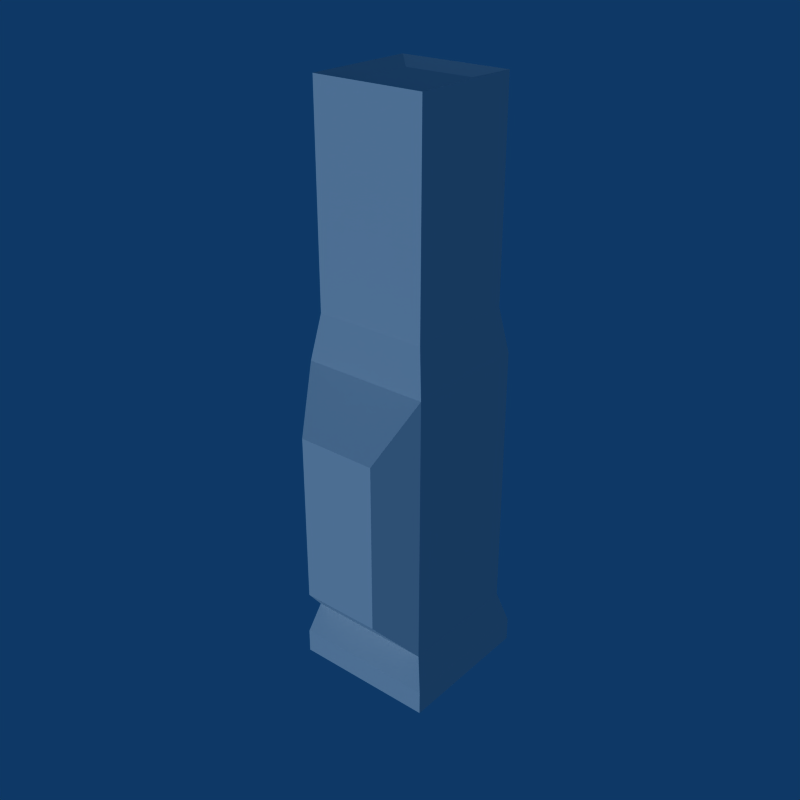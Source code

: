 # Source: Weapon_Gun.blend  (saved by Blender 2.49.2; exported with 4.5.12 LTS)
import bpy
from mathutils import Matrix  # noqa: F401  (used for matrix-valued properties, if any)

bpy.ops.wm.read_factory_settings(use_empty=True)
scene = bpy.context.scene
scene.name = 'Scene'

# ---- collections
col_collection_1 = bpy.data.collections.new('Collection 1'); scene.collection.children.link(col_collection_1)

# ---- world
world_world = bpy.data.worlds.new('World'); scene.world = world_world
world_world.color = (0.05656, 0.2208, 0.4)
world_world.use_sun_shadow = False
world_world.sun_shadow_jitter_overblur = 0.0
world_world.cycles.sampling_method = 'MANUAL'
world_world.cycles.sample_map_resolution = 256

# ---- lights
light_lamp = bpy.data.lights.new('Lamp', 'SUN')
light_lamp.transmission_factor = 0.0
light_lamp.angle = 1.571
light_lamp.energy = 1.0
light_lamp.shadow_buffer_clip_start = 0.5
light_lamp.shadow_soft_size = 1.0
light_lamp.shadow_cascade_max_distance = 1000.0
light_lamp.cycles.use_multiple_importance_sampling = False

# ---- meshes
me_gun = bpy.data.meshes.new('Gun')
me_gun.from_pydata([(0.1113, -0.08554, -0.4076), (0.1113, -0.08554, 0.0671), (-0.1113, -0.08554, 0.0671), (-0.1113, -0.08554, -0.4076), (-0.1113, 0.1373, 0.0671), (-0.1113, 0.1373, -0.4076), (0.1113, 0.1373, -0.4076), (0.1113, 0.1373, 0.0671), (-0.1271, 0.1531, -0.4665), (0.1271, 0.1531, -0.4665), (0.1271, -0.1013, -0.4665), (-0.1271, -0.1013, -0.4665), (0.1271, -0.1013, -0.5093), (-0.1271, -0.1013, -0.5093), (-0.1271, 0.1531, -0.5093), (0.1271, 0.1531, -0.5093), (-0.09845, 0.1244, 0.1469), (0.09845, 0.1244, 0.1469), (0.09845, -0.07266, 0.1469), (-0.09845, -0.07266, 0.1469), (0.09845, -0.07266, 0.5093), (-0.09845, -0.07266, 0.5093), (-0.09845, 0.1244, 0.5093), (0.09845, 0.1244, 0.5093), (-0.06102, 0.08694, 0.4992), (0.06102, 0.08694, 0.4992), (0.06102, -0.03519, 0.4992), (-0.06102, -0.03519, 0.4992), (-0.0702, -0.1531, -0.03011), (-0.0702, -0.1531, -0.3294), (0.0702, -0.1531, -0.3294), (0.0702, -0.1531, -0.03011)], [], [(2, 4, 5, 3), (0, 6, 7, 1), (7, 6, 5, 4), (6, 9, 8, 5), (0, 10, 9, 6), (5, 8, 11, 3), (10, 0, 3, 11), (11, 13, 12, 10), (8, 14, 13, 11), (10, 12, 15, 9), (9, 15, 14, 8), (13, 14, 15, 12), (4, 16, 17, 7), (7, 17, 18, 1), (2, 19, 16, 4), (1, 18, 19, 2), (18, 20, 21, 19), (19, 21, 22, 16), (17, 23, 20, 18), (16, 22, 23, 17), (22, 24, 25, 23), (23, 25, 26, 20), (21, 27, 24, 22), (20, 26, 27, 21), (26, 25, 24, 27), (3, 29, 28, 2), (0, 30, 29, 3), (30, 0, 1, 31), (2, 28, 31, 1), (30, 31, 28, 29)])
me_gun.use_remesh_preserve_volume = False
me_gun.use_remesh_preserve_attributes = False
me_gun.use_mirror_vertex_groups = False
me_gun.update()

# ---- objects
ob_gun = bpy.data.objects.new('Gun', me_gun)
ob_empty = bpy.data.objects.new('Empty', None)
ob_lamp = bpy.data.objects.new('Lamp', light_lamp)

# ---- transforms, parenting, visibility, modifiers, constraints
ob_gun.location = (0.0, 0.0, 0.0)
ob_gun.lock_rotations_4d = False
ob_gun.empty_display_type = 'ARROWS'
ob_gun.lineart.crease_threshold = 0.0
ob_empty.location = (1.745, -7.629e-08, 1.814e-07)
ob_empty.rotation_euler = (-1.571, -3.142, 3.142)
ob_empty.lock_rotations_4d = False
ob_empty.empty_display_type = 'ARROWS'
ob_empty.empty_image_offset = (0.0, 0.0)
ob_empty.lineart.crease_threshold = 0.0
ob_lamp.location = (0.0, 0.0, 0.0)
ob_lamp.rotation_euler = (-1.571, -3.142, 3.142)
ob_lamp.lock_rotations_4d = False
ob_lamp.empty_display_type = 'ARROWS'
ob_lamp.lineart.crease_threshold = 0.0

# ---- collection membership
col_collection_1.objects.link(ob_gun)
col_collection_1.objects.link(ob_empty)
col_collection_1.objects.link(ob_lamp)

# ---- scene / render settings (as saved in the file)
scene.frame_start = 1; scene.frame_end = 250; scene.frame_set(1)
scene.render.engine = 'BLENDER_EEVEE_NEXT'
scene.render.image_settings.compression = 90
scene.render.resolution_x = 640
scene.render.resolution_y = 640
scene.render.pixel_aspect_x = 100.0
scene.render.pixel_aspect_y = 100.0
scene.render.fps = 25
scene.render.dither_intensity = 0.0
scene.render.use_compositing = False
scene.render.use_sequencer = False
scene.render.bake_margin = 2
scene.render.bake_bias = 0.0
scene.render.use_stamp_time = False
scene.render.use_stamp_date = False
scene.render.use_stamp_frame = False
scene.render.use_stamp_camera = False
scene.render.use_stamp_scene = False
scene.render.use_stamp_filename = False
scene.render.use_stamp_render_time = False
scene.render.stamp_font_size = 0
scene.cycles.use_denoising = False
scene.cycles.samples = 10
scene.cycles.sampling_pattern = 'TABULATED_SOBOL'
scene.cycles.light_sampling_threshold = 0.0
scene.cycles.use_adaptive_sampling = False
scene.cycles.use_light_tree = False
scene.cycles.blur_glossy = 0.0
scene.cycles.volume_bounces = 1
scene.cycles.pixel_filter_type = 'GAUSSIAN'
scene.cycles.sample_clamp_indirect = 0.0
scene.view_settings.view_transform = 'Raw'
bpy.context.view_layer.update()

# ---- added for rendering (the .blend has no active camera): camera
cam_auto = bpy.data.cameras.new('AutoCamera')
cam_auto.lens = 50.0
cam_auto.sensor_width = 36.0
cam_auto.clip_end = 1000.0
ob_auto_camera = bpy.data.objects.new('AutoCamera', cam_auto)
scene.collection.objects.link(ob_auto_camera)
ob_auto_camera.location = (1.01177, -1.21413, 0.809418)
ob_auto_camera.rotation_euler = (1.09748, -7.21219e-08, 0.694738)
scene.camera = ob_auto_camera
bpy.context.view_layer.update()
